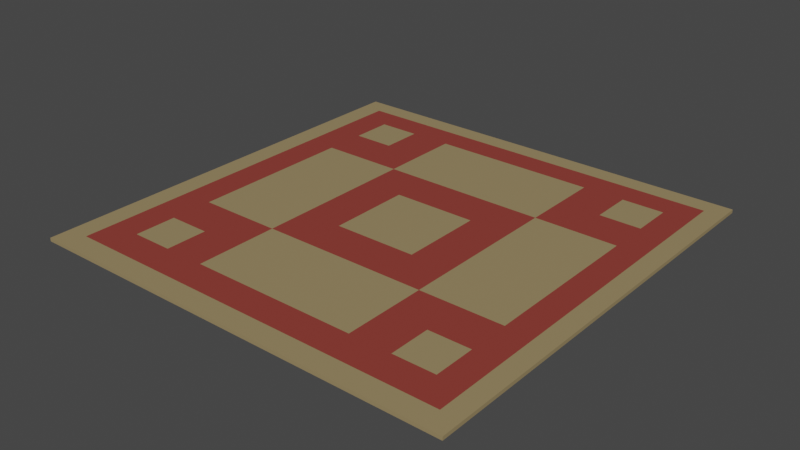 # Source: rug.blend  (saved by Blender 3.5.10; exported with 4.5.12 LTS)
import bpy
from mathutils import Matrix  # noqa: F401  (used for matrix-valued properties, if any)

bpy.ops.wm.read_factory_settings(use_empty=True)
scene = bpy.context.scene
scene.name = 'Scene'

# ---- materials (node trees are filled in below, after node groups)
mat_material_002 = bpy.data.materials.new('Material.002')
mat_material_002.use_transparent_shadow = False
mat_material_003 = bpy.data.materials.new('Material.003')
mat_material_003.use_transparent_shadow = False

# ---- material node trees
mat_material_002.use_nodes = True; mat_material_002.node_tree.nodes.clear()
_N = mat_material_002.node_tree.nodes; _L = mat_material_002.node_tree.links
n0 = _N.new('ShaderNodeBsdfPrincipled'); n0.name = 'Principled BSDF'; n0.location = (10, 300)
n0.distribution = 'GGX'
n0.subsurface_method = 'RANDOM_WALK_SKIN'
n0.inputs[0].default_value = (0.3236, 0.2435, 0.119, 1.0)
n0.inputs[3].default_value = 1.45
n0.inputs[27].default_value = (0.0, 0.0, 0.0, 1.0)
n0.inputs[28].default_value = 1.0
n1 = _N.new('ShaderNodeOutputMaterial'); n1.name = 'Material Output'; n1.location = (300, 300)
_L.new(n0.outputs[0], n1.inputs[0])
n1.is_active_output = True
mat_material_003.use_nodes = True; mat_material_003.node_tree.nodes.clear()
_N = mat_material_003.node_tree.nodes; _L = mat_material_003.node_tree.links
n0 = _N.new('ShaderNodeBsdfPrincipled'); n0.name = 'Principled BSDF'; n0.location = (10, 300)
n0.distribution = 'GGX'
n0.subsurface_method = 'RANDOM_WALK_SKIN'
n0.inputs[0].default_value = (0.2812, 0.04563, 0.03455, 1.0)
n0.inputs[3].default_value = 1.45
n0.inputs[27].default_value = (0.0, 0.0, 0.0, 1.0)
n0.inputs[28].default_value = 1.0
n1 = _N.new('ShaderNodeOutputMaterial'); n1.name = 'Material Output'; n1.location = (300, 300)
_L.new(n0.outputs[0], n1.inputs[0])
n1.is_active_output = True

# ---- world
world_world = bpy.data.worlds.new('World'); scene.world = world_world
world_world.use_nodes = True; world_world.node_tree.nodes.clear()
_N = world_world.node_tree.nodes; _L = world_world.node_tree.links
n0 = _N.new('ShaderNodeOutputWorld'); n0.name = 'World Output'; n0.location = (300, 300)
n1 = _N.new('ShaderNodeBackground'); n1.name = 'Background'; n1.location = (10, 300)
n1.inputs[0].default_value = (0.05088, 0.05088, 0.05088, 1.0)
_L.new(n1.outputs[0], n0.inputs[0])
n0.is_active_output = True
world_world.color = (0.05088, 0.05088, 0.05088)
world_world.use_sun_shadow = False
world_world.sun_shadow_jitter_overblur = 0.0

# ---- meshes
me_cube_034 = bpy.data.meshes.new('Cube.034')
me_cube_034.from_pydata([(-1.0, -1.0, -1.0), (-1.0, -1.0, 1.0), (-1.0, 1.0, -1.0), (-1.0, 1.0, 1.0), (1.0, -1.0, -1.0), (1.0, -1.0, 1.0), (1.0, 1.0, -1.0), (1.0, 1.0, 1.0), (-1.0, -0.9, -1.0), (-1.0, -0.9, 1.0), (1.0, -0.9, -1.0), (1.0, -0.9, 1.0), (-1.0, -0.7575, 1.0), (1.0, -0.7575, -1.0), (-1.0, -0.7575, -1.0), (1.0, -0.7575, 1.0), (-1.0, 0.9121, 1.0), (1.0, 0.9121, -1.0), (-1.0, 0.9121, -1.0), (1.0, 0.9121, 1.0), (-1.0, 0.7869, -1.0), (1.0, 0.7869, 1.0), (-1.0, 0.7869, 1.0), (1.0, 0.7869, -1.0), (-0.9, 1.0, -1.0), (-0.9, 1.0, 1.0), (-0.9, -1.0, -1.0), (-0.9, -1.0, 1.0), (-0.9, -0.9, 1.0), (-0.9, -0.9, -1.0), (-0.9, -0.7575, -1.0), (-0.9, -0.7575, 1.0), (-0.9, 0.9121, 1.0), (-0.9, 0.9121, -1.0), (-0.9, 0.7869, 1.0), (-0.9, 0.7869, -1.0), (-0.7575, 1.0, 1.0), (-0.7575, -1.0, -1.0), (-0.7575, -0.9, 1.0), (-0.7575, -0.7575, 1.0), (-0.7575, 0.9121, 1.0), (-0.7575, 0.7869, 1.0), (-0.7575, 1.0, -1.0), (-0.7575, -1.0, 1.0), (-0.7575, -0.9, -1.0), (-0.7575, -0.7575, -1.0), (-0.7575, 0.9121, -1.0), (-0.7575, 0.7869, -1.0), (0.9121, 1.0, 1.0), (0.9121, -1.0, -1.0), (0.9121, -0.9, 1.0), (0.9121, -0.7575, 1.0), (0.9121, 0.9121, 1.0), (0.9121, 0.7869, 1.0), (0.9121, 1.0, -1.0), (0.9121, -1.0, 1.0), (0.9121, -0.9, -1.0), (0.9121, -0.7575, -1.0), (0.9121, 0.9121, -1.0), (0.9121, 0.7869, -1.0), (0.7869, 1.0, -1.0), (0.7869, -1.0, 1.0), (0.7869, -0.9, -1.0), (0.7869, -0.7575, -1.0), (0.7869, 0.9121, -1.0), (0.7869, 0.7869, -1.0), (0.7869, 1.0, 1.0), (0.7869, -1.0, -1.0), (0.7869, -0.9, 1.0), (0.7869, -0.7575, 1.0), (0.7869, 0.9121, 1.0), (0.7869, 0.7869, 1.0), (0.5939, 1.0, -1.0), (0.4008, 1.0, -1.0), (0.2078, 1.0, -1.0), (0.0147, 1.0, -1.0), (-0.1783, 1.0, -1.0), (-0.3714, 1.0, -1.0), (-0.5644, 1.0, -1.0), (0.5939, -1.0, 1.0), (0.4008, -1.0, 1.0), (0.2078, -1.0, 1.0), (0.0147, -1.0, 1.0), (-0.1783, -1.0, 1.0), (-0.3714, -1.0, 1.0), (-0.5644, -1.0, 1.0), (0.5939, -0.9, -1.0), (0.4008, -0.9, -1.0), (0.2078, -0.9, -1.0), (0.0147, -0.9, -1.0), (-0.1783, -0.9, -1.0), (-0.3714, -0.9, -1.0), (-0.5644, -0.9, -1.0), (0.5939, -0.7575, -1.0), (0.4008, -0.7575, -1.0), (0.2078, -0.7575, -1.0), (0.0147, -0.7575, -1.0), (-0.1783, -0.7575, -1.0), (-0.3714, -0.7575, -1.0), (-0.5644, -0.7575, -1.0), (0.5939, 0.9121, -1.0), (0.4008, 0.9121, -1.0), (0.2078, 0.9121, -1.0), (0.0147, 0.9121, -1.0), (-0.1783, 0.9121, -1.0), (-0.3714, 0.9121, -1.0), (-0.5644, 0.9121, -1.0), (0.5939, 0.7869, -1.0), (0.4008, 0.7869, -1.0), (0.2078, 0.7869, -1.0), (0.0147, 0.7869, -1.0), (-0.1783, 0.7869, -1.0), (-0.3714, 0.7869, -1.0), (-0.5644, 0.7869, -1.0), (-0.5644, 1.0, 1.0), (-0.3714, 1.0, 1.0), (-0.1783, 1.0, 1.0), (0.0147, 1.0, 1.0), (0.2078, 1.0, 1.0), (0.4008, 1.0, 1.0), (0.5939, 1.0, 1.0), (-0.5644, -1.0, -1.0), (-0.3714, -1.0, -1.0), (-0.1783, -1.0, -1.0), (0.0147, -1.0, -1.0), (0.2078, -1.0, -1.0), (0.4008, -1.0, -1.0), (0.5939, -1.0, -1.0), (-0.5644, -0.9, 1.0), (-0.3714, -0.9, 1.0), (-0.1783, -0.9, 1.0), (0.0147, -0.9, 1.0), (0.2078, -0.9, 1.0), (0.4008, -0.9, 1.0), (0.5939, -0.9, 1.0), (-0.5644, -0.7575, 1.0), (-0.3714, -0.7575, 1.0), (-0.1783, -0.7575, 1.0), (0.0147, -0.7575, 1.0), (0.2078, -0.7575, 1.0), (0.4008, -0.7575, 1.0), (0.5939, -0.7575, 1.0), (-0.5644, 0.9121, 1.0), (-0.3714, 0.9121, 1.0), (-0.1783, 0.9121, 1.0), (0.0147, 0.9121, 1.0), (0.2078, 0.9121, 1.0), (0.4008, 0.9121, 1.0), (0.5939, 0.9121, 1.0), (-0.5644, 0.7869, 1.0), (-0.3714, 0.7869, 1.0), (-0.1783, 0.7869, 1.0), (0.0147, 0.7869, 1.0), (0.2078, 0.7869, 1.0), (0.4008, 0.7869, 1.0), (0.5939, 0.7869, 1.0), (-1.0, 0.5939, -1.0), (-1.0, 0.4008, -1.0), (-1.0, 0.2078, -1.0), (-1.0, 0.0147, -1.0), (-1.0, -0.1783, -1.0), (-1.0, -0.3714, -1.0), (-1.0, -0.5644, -1.0), (1.0, 0.5939, 1.0), (1.0, 0.4008, 1.0), (1.0, 0.2078, 1.0), (1.0, 0.0147, 1.0), (1.0, -0.1783, 1.0), (1.0, -0.3714, 1.0), (1.0, -0.5644, 1.0), (-1.0, -0.5644, 1.0), (-1.0, -0.3714, 1.0), (-1.0, -0.1783, 1.0), (-1.0, 0.0147, 1.0), (-1.0, 0.2078, 1.0), (-1.0, 0.4008, 1.0), (-1.0, 0.5939, 1.0), (1.0, -0.5644, -1.0), (1.0, -0.3714, -1.0), (1.0, -0.1783, -1.0), (1.0, 0.0147, -1.0), (1.0, 0.2078, -1.0), (1.0, 0.4008, -1.0), (1.0, 0.5939, -1.0), (-0.9, 0.5939, 1.0), (-0.9, 0.4008, 1.0), (-0.9, 0.2078, 1.0), (-0.9, 0.0147, 1.0), (-0.9, -0.1783, 1.0), (-0.9, -0.3714, 1.0), (-0.9, -0.5644, 1.0), (-0.9, 0.5939, -1.0), (-0.9, 0.4008, -1.0), (-0.9, 0.2078, -1.0), (-0.9, 0.0147, -1.0), (-0.9, -0.1783, -1.0), (-0.9, -0.3714, -1.0), (-0.9, -0.5644, -1.0), (-0.7575, 0.5939, 1.0), (-0.7575, 0.4008, 1.0), (-0.7575, 0.2078, 1.0), (-0.7575, 0.0147, 1.0), (-0.7575, -0.1783, 1.0), (-0.7575, -0.3714, 1.0), (-0.7575, -0.5644, 1.0), (-0.7575, 0.5939, -1.0), (-0.7575, 0.4008, -1.0), (-0.7575, 0.2078, -1.0), (-0.7575, 0.0147, -1.0), (-0.7575, -0.1783, -1.0), (-0.7575, -0.3714, -1.0), (-0.7575, -0.5644, -1.0), (0.9121, 0.5939, 1.0), (0.9121, 0.4008, 1.0), (0.9121, 0.2078, 1.0), (0.9121, 0.0147, 1.0), (0.9121, -0.1783, 1.0), (0.9121, -0.3714, 1.0), (0.9121, -0.5644, 1.0), (0.9121, 0.5939, -1.0), (0.9121, 0.4008, -1.0), (0.9121, 0.2078, -1.0), (0.9121, 0.0147, -1.0), (0.9121, -0.1783, -1.0), (0.9121, -0.3714, -1.0), (0.9121, -0.5644, -1.0), (0.7869, 0.5939, -1.0), (0.7869, 0.4008, -1.0), (0.7869, 0.2078, -1.0), (0.7869, 0.0147, -1.0), (0.7869, -0.1783, -1.0), (0.7869, -0.3714, -1.0), (0.7869, -0.5644, -1.0), (0.7869, 0.5939, 1.0), (0.7869, 0.4008, 1.0), (0.7869, 0.2078, 1.0), (0.7869, 0.0147, 1.0), (0.7869, -0.1783, 1.0), (0.7869, -0.3714, 1.0), (0.7869, -0.5644, 1.0), (-0.5644, 0.5939, -1.0), (-0.5644, 0.4008, -1.0), (-0.5644, 0.2078, -1.0), (-0.5644, 0.0147, -1.0), (-0.5644, -0.1783, -1.0), (-0.5644, -0.3714, -1.0), (-0.5644, -0.5644, -1.0), (-0.3714, 0.5939, -1.0), (-0.3714, 0.4008, -1.0), (-0.3714, 0.2078, -1.0), (-0.3714, 0.0147, -1.0), (-0.3714, -0.1783, -1.0), (-0.3714, -0.3714, -1.0), (-0.3714, -0.5644, -1.0), (-0.1783, 0.5939, -1.0), (-0.1783, 0.4008, -1.0), (-0.1783, 0.2078, -1.0), (-0.1783, 0.0147, -1.0), (-0.1783, -0.1783, -1.0), (-0.1783, -0.3714, -1.0), (-0.1783, -0.5644, -1.0), (0.0147, 0.5939, -1.0), (0.0147, 0.4008, -1.0), (0.0147, 0.2078, -1.0), (0.0147, 0.0147, -1.0), (0.0147, -0.1783, -1.0), (0.0147, -0.3714, -1.0), (0.0147, -0.5644, -1.0), (0.2078, 0.5939, -1.0), (0.2078, 0.4008, -1.0), (0.2078, 0.2078, -1.0), (0.2078, 0.0147, -1.0), (0.2078, -0.1783, -1.0), (0.2078, -0.3714, -1.0), (0.2078, -0.5644, -1.0), (0.4008, 0.5939, -1.0), (0.4008, 0.4008, -1.0), (0.4008, 0.2078, -1.0), (0.4008, 0.0147, -1.0), (0.4008, -0.1783, -1.0), (0.4008, -0.3714, -1.0), (0.4008, -0.5644, -1.0), (0.5939, 0.5939, -1.0), (0.5939, 0.4008, -1.0), (0.5939, 0.2078, -1.0), (0.5939, 0.0147, -1.0), (0.5939, -0.1783, -1.0), (0.5939, -0.3714, -1.0), (0.5939, -0.5644, -1.0), (0.5939, 0.5939, 1.0), (0.5939, 0.4008, 1.0), (0.5939, 0.2078, 1.0), (0.5939, 0.0147, 1.0), (0.5939, -0.1783, 1.0), (0.5939, -0.3714, 1.0), (0.5939, -0.5644, 1.0), (0.4008, 0.5939, 1.0), (0.4008, 0.4008, 1.0), (0.4008, 0.2078, 1.0), (0.4008, 0.0147, 1.0), (0.4008, -0.1783, 1.0), (0.4008, -0.3714, 1.0), (0.4008, -0.5644, 1.0), (0.2078, 0.5939, 1.0), (0.2078, 0.4008, 1.0), (0.2078, 0.2078, 1.0), (0.2078, 0.0147, 1.0), (0.2078, -0.1783, 1.0), (0.2078, -0.3714, 1.0), (0.2078, -0.5644, 1.0), (0.0147, 0.5939, 1.0), (0.0147, 0.4008, 1.0), (0.0147, 0.2078, 1.0), (0.0147, 0.0147, 1.0), (0.0147, -0.1783, 1.0), (0.0147, -0.3714, 1.0), (0.0147, -0.5644, 1.0), (-0.1783, 0.5939, 1.0), (-0.1783, 0.4008, 1.0), (-0.1783, 0.2078, 1.0), (-0.1783, 0.0147, 1.0), (-0.1783, -0.1783, 1.0), (-0.1783, -0.3714, 1.0), (-0.1783, -0.5644, 1.0), (-0.3714, 0.5939, 1.0), (-0.3714, 0.4008, 1.0), (-0.3714, 0.2078, 1.0), (-0.3714, 0.0147, 1.0), (-0.3714, -0.1783, 1.0), (-0.3714, -0.3714, 1.0), (-0.3714, -0.5644, 1.0), (-0.5644, 0.5939, 1.0), (-0.5644, 0.4008, 1.0), (-0.5644, 0.2078, 1.0), (-0.5644, 0.0147, 1.0), (-0.5644, -0.1783, 1.0), (-0.5644, -0.3714, 1.0), (-0.5644, -0.5644, 1.0)], [], [(18, 16, 3, 2), (54, 48, 7, 6), (10, 11, 5, 4), (26, 27, 1, 0), (56, 10, 4, 49), (28, 9, 1, 27), (31, 12, 9, 28), (57, 13, 10, 56), (13, 15, 11, 10), (0, 1, 9, 8), (177, 169, 15, 13), (225, 177, 13, 57), (190, 170, 12, 31), (8, 9, 12, 14), (25, 3, 16, 32), (54, 6, 17, 58), (6, 7, 19, 17), (20, 22, 16, 18), (156, 176, 22, 20), (32, 16, 22, 34), (58, 17, 23, 59), (17, 19, 21, 23), (18, 33, 35, 20), (40, 32, 34, 41), (2, 24, 33, 18), (36, 25, 32, 40), (204, 190, 31, 39), (162, 197, 30, 14), (14, 30, 29, 8), (39, 31, 28, 38), (38, 28, 27, 43), (8, 29, 26, 0), (37, 43, 27, 26), (2, 3, 25, 24), (121, 85, 43, 37), (128, 38, 43, 85), (135, 39, 38, 128), (337, 204, 39, 135), (114, 36, 40, 142), (142, 40, 41, 149), (33, 46, 47, 35), (24, 42, 46, 33), (197, 211, 45, 30), (30, 45, 44, 29), (29, 44, 37, 26), (24, 25, 36, 42), (19, 52, 53, 21), (7, 48, 52, 19), (169, 218, 51, 15), (15, 51, 50, 11), (11, 50, 55, 5), (4, 5, 55, 49), (64, 58, 59, 65), (60, 54, 58, 64), (232, 225, 57, 63), (63, 57, 56, 62), (62, 56, 49, 67), (60, 66, 48, 54), (72, 120, 66, 60), (86, 62, 67, 127), (93, 63, 62, 86), (288, 232, 63, 93), (72, 60, 64, 100), (100, 64, 65, 107), (52, 70, 71, 53), (48, 66, 70, 52), (218, 239, 69, 51), (51, 69, 68, 50), (50, 68, 61, 55), (49, 55, 61, 67), (46, 106, 113, 47), (106, 105, 112, 113), (105, 104, 111, 112), (104, 103, 110, 111), (103, 102, 109, 110), (102, 101, 108, 109), (101, 100, 107, 108), (42, 78, 106, 46), (78, 77, 105, 106), (77, 76, 104, 105), (76, 75, 103, 104), (75, 74, 102, 103), (74, 73, 101, 102), (73, 72, 100, 101), (211, 246, 99, 45), (246, 253, 98, 99), (253, 260, 97, 98), (260, 267, 96, 97), (267, 274, 95, 96), (274, 281, 94, 95), (281, 288, 93, 94), (45, 99, 92, 44), (99, 98, 91, 92), (98, 97, 90, 91), (97, 96, 89, 90), (96, 95, 88, 89), (95, 94, 87, 88), (94, 93, 86, 87), (44, 92, 121, 37), (92, 91, 122, 121), (91, 90, 123, 122), (90, 89, 124, 123), (89, 88, 125, 124), (88, 87, 126, 125), (87, 86, 127, 126), (42, 36, 114, 78), (78, 114, 115, 77), (77, 115, 116, 76), (76, 116, 117, 75), (75, 117, 118, 74), (74, 118, 119, 73), (73, 119, 120, 72), (70, 148, 155, 71), (148, 147, 154, 155), (147, 146, 153, 154), (146, 145, 152, 153), (145, 144, 151, 152), (144, 143, 150, 151), (143, 142, 149, 150), (66, 120, 148, 70), (120, 119, 147, 148), (119, 118, 146, 147), (118, 117, 145, 146), (117, 116, 144, 145), (116, 115, 143, 144), (115, 114, 142, 143), (239, 295, 141, 69), (295, 302, 140, 141), (302, 309, 139, 140), (309, 316, 138, 139), (316, 323, 137, 138), (323, 330, 136, 137), (330, 337, 135, 136), (69, 141, 134, 68), (141, 140, 133, 134), (140, 139, 132, 133), (139, 138, 131, 132), (138, 137, 130, 131), (137, 136, 129, 130), (136, 135, 128, 129), (68, 134, 79, 61), (134, 133, 80, 79), (133, 132, 81, 80), (132, 131, 82, 81), (131, 130, 83, 82), (130, 129, 84, 83), (129, 128, 85, 84), (67, 61, 79, 127), (127, 79, 80, 126), (126, 80, 81, 125), (125, 81, 82, 124), (124, 82, 83, 123), (123, 83, 84, 122), (122, 84, 85, 121), (150, 149, 331, 324), (324, 331, 332, 325), (325, 332, 333, 326), (326, 333, 334, 327), (327, 334, 335, 328), (328, 335, 336, 329), (329, 336, 337, 330), (151, 150, 324, 317), (317, 324, 325, 318), (318, 325, 326, 319), (319, 326, 327, 320), (320, 327, 328, 321), (321, 328, 329, 322), (322, 329, 330, 323), (152, 151, 317, 310), (310, 317, 318, 311), (311, 318, 319, 312), (312, 319, 320, 313), (313, 320, 321, 314), (314, 321, 322, 315), (315, 322, 323, 316), (153, 152, 310, 303), (303, 310, 311, 304), (304, 311, 312, 305), (305, 312, 313, 306), (306, 313, 314, 307), (307, 314, 315, 308), (308, 315, 316, 309), (154, 153, 303, 296), (296, 303, 304, 297), (297, 304, 305, 298), (298, 305, 306, 299), (299, 306, 307, 300), (300, 307, 308, 301), (301, 308, 309, 302), (155, 154, 296, 289), (289, 296, 297, 290), (290, 297, 298, 291), (291, 298, 299, 292), (292, 299, 300, 293), (293, 300, 301, 294), (294, 301, 302, 295), (71, 155, 289, 233), (233, 289, 290, 234), (234, 290, 291, 235), (235, 291, 292, 236), (236, 292, 293, 237), (237, 293, 294, 238), (238, 294, 295, 239), (108, 107, 282, 275), (275, 282, 283, 276), (276, 283, 284, 277), (277, 284, 285, 278), (278, 285, 286, 279), (279, 286, 287, 280), (280, 287, 288, 281), (109, 108, 275, 268), (268, 275, 276, 269), (269, 276, 277, 270), (270, 277, 278, 271), (271, 278, 279, 272), (272, 279, 280, 273), (273, 280, 281, 274), (110, 109, 268, 261), (261, 268, 269, 262), (262, 269, 270, 263), (263, 270, 271, 264), (264, 271, 272, 265), (265, 272, 273, 266), (266, 273, 274, 267), (111, 110, 261, 254), (254, 261, 262, 255), (255, 262, 263, 256), (256, 263, 264, 257), (257, 264, 265, 258), (258, 265, 266, 259), (259, 266, 267, 260), (112, 111, 254, 247), (247, 254, 255, 248), (248, 255, 256, 249), (249, 256, 257, 250), (250, 257, 258, 251), (251, 258, 259, 252), (252, 259, 260, 253), (113, 112, 247, 240), (240, 247, 248, 241), (241, 248, 249, 242), (242, 249, 250, 243), (243, 250, 251, 244), (244, 251, 252, 245), (245, 252, 253, 246), (47, 113, 240, 205), (205, 240, 241, 206), (206, 241, 242, 207), (207, 242, 243, 208), (208, 243, 244, 209), (209, 244, 245, 210), (210, 245, 246, 211), (53, 71, 233, 212), (212, 233, 234, 213), (213, 234, 235, 214), (214, 235, 236, 215), (215, 236, 237, 216), (216, 237, 238, 217), (217, 238, 239, 218), (107, 65, 226, 282), (282, 226, 227, 283), (283, 227, 228, 284), (284, 228, 229, 285), (285, 229, 230, 286), (286, 230, 231, 287), (287, 231, 232, 288), (65, 59, 219, 226), (226, 219, 220, 227), (227, 220, 221, 228), (228, 221, 222, 229), (229, 222, 223, 230), (230, 223, 224, 231), (231, 224, 225, 232), (21, 53, 212, 163), (163, 212, 213, 164), (164, 213, 214, 165), (165, 214, 215, 166), (166, 215, 216, 167), (167, 216, 217, 168), (168, 217, 218, 169), (35, 47, 205, 191), (191, 205, 206, 192), (192, 206, 207, 193), (193, 207, 208, 194), (194, 208, 209, 195), (195, 209, 210, 196), (196, 210, 211, 197), (149, 41, 198, 331), (331, 198, 199, 332), (332, 199, 200, 333), (333, 200, 201, 334), (334, 201, 202, 335), (335, 202, 203, 336), (336, 203, 204, 337), (20, 35, 191, 156), (156, 191, 192, 157), (157, 192, 193, 158), (158, 193, 194, 159), (159, 194, 195, 160), (160, 195, 196, 161), (161, 196, 197, 162), (41, 34, 184, 198), (198, 184, 185, 199), (199, 185, 186, 200), (200, 186, 187, 201), (201, 187, 188, 202), (202, 188, 189, 203), (203, 189, 190, 204), (14, 12, 170, 162), (162, 170, 171, 161), (161, 171, 172, 160), (160, 172, 173, 159), (159, 173, 174, 158), (158, 174, 175, 157), (157, 175, 176, 156), (34, 22, 176, 184), (184, 176, 175, 185), (185, 175, 174, 186), (186, 174, 173, 187), (187, 173, 172, 188), (188, 172, 171, 189), (189, 171, 170, 190), (59, 23, 183, 219), (219, 183, 182, 220), (220, 182, 181, 221), (221, 181, 180, 222), (222, 180, 179, 223), (223, 179, 178, 224), (224, 178, 177, 225), (23, 21, 163, 183), (183, 163, 164, 182), (182, 164, 165, 181), (181, 165, 166, 180), (180, 166, 167, 179), (179, 167, 168, 178), (178, 168, 169, 177)])
me_cube_034.polygons.foreach_set('material_index', [0, 0, 0, 0, 0, 0, 0, 0, 0, 0, 0, 0, 0, 0, 0, 0, 0, 0, 0, 0, 0, 0, 0, 1, 0, 0, 1, 0, 0, 1, 0, 0, 0, 0, 0, 0, 1, 0, 0, 1, 0, 0, 0, 0, 0, 0, 0, 0, 0, 0, 0, 0, 0, 0, 0, 0, 0, 0, 0, 0, 0, 0, 0, 0, 1, 0, 1, 1, 0, 0, 0, 0, 0, 0, 0, 0, 0, 0, 0, 0, 0, 0, 0, 0, 0, 0, 0, 0, 0, 0, 0, 0, 0, 0, 0, 0, 0, 0, 0, 0, 0, 0, 0, 0, 0, 0, 0, 0, 0, 0, 0, 0, 1, 1, 1, 1, 1, 1, 1, 0, 0, 0, 0, 0, 0, 0, 0, 1, 0, 0, 0, 0, 1, 1, 1, 1, 1, 1, 1, 1, 0, 0, 0, 0, 0, 0, 0, 0, 0, 0, 0, 0, 0, 0, 1, 1, 0, 0, 0, 0, 1, 0, 0, 1, 1, 1, 1, 0, 0, 0, 1, 0, 0, 1, 0, 0, 0, 1, 0, 0, 1, 0, 0, 0, 1, 1, 1, 1, 0, 1, 1, 0, 0, 0, 0, 1, 0, 1, 0, 0, 0, 0, 1, 0, 0, 0, 0, 0, 0, 0, 0, 0, 0, 0, 0, 0, 0, 0, 0, 0, 0, 0, 0, 0, 0, 0, 0, 0, 0, 0, 0, 0, 0, 0, 0, 0, 0, 0, 0, 0, 0, 0, 0, 0, 0, 0, 0, 0, 0, 0, 0, 0, 1, 1, 1, 1, 1, 1, 1, 0, 0, 0, 0, 0, 0, 0, 0, 0, 0, 0, 0, 0, 0, 0, 0, 0, 0, 0, 0, 0, 0, 0, 0, 0, 0, 0, 0, 0, 1, 0, 0, 0, 0, 1, 0, 0, 0, 0, 0, 0, 0, 1, 1, 1, 1, 1, 1, 1, 0, 0, 0, 0, 0, 0, 0, 0, 0, 0, 0, 0, 0, 0, 0, 0, 0, 0, 0, 0, 0, 0, 0, 0, 0, 0, 0, 0])
_uv = me_cube_034.uv_layers.new(name='UVMap')
_uv.uv.foreach_set('vector', [0.375, 0.239, 0.625, 0.239, 0.625, 0.25, 0.375, 0.25, 0.375, 0.489, 0.625, 0.489, 0.625, 0.5, 0.375, 0.5, 0.375, 0.7375, 0.625, 0.7375, 0.625, 0.75, 0.375, 0.75, 0.375, 0.9875, 0.625, 0.9875, 0.625, 1.0, 0.375, 1.0, 0.364, 0.7375, 0.375, 0.7375, 0.375, 0.75, 0.364, 0.75, 0.8625, 0.7375, 0.875, 0.7375, 0.875, 0.75, 0.8625, 0.75, 0.8625, 0.7197, 0.875, 0.7197, 0.875, 0.7375, 0.8625, 0.7375, 0.364, 0.7197, 0.375, 0.7197, 0.375, 0.7375, 0.364, 0.7375, 0.375, 0.7197, 0.625, 0.7197, 0.625, 0.7375, 0.375, 0.7375, 0.375, 0.0, 0.625, 0.0, 0.625, 0.0125, 0.375, 0.0125, 0.375, 0.6956, 0.625, 0.6956, 0.625, 0.7197, 0.375, 0.7197, 0.364, 0.6956, 0.375, 0.6956, 0.375, 0.7197, 0.364, 0.7197, 0.8625, 0.6956, 0.875, 0.6956, 0.875, 0.7197, 0.8625, 0.7197, 0.375, 0.0125, 0.625, 0.0125, 0.625, 0.03031, 0.375, 0.03031, 0.8625, 0.5, 0.875, 0.5, 0.875, 0.511, 0.8625, 0.511, 0.364, 0.5, 0.375, 0.5, 0.375, 0.511, 0.364, 0.511, 0.375, 0.5, 0.625, 0.5, 0.625, 0.511, 0.375, 0.511, 0.375, 0.2234, 0.625, 0.2234, 0.625, 0.239, 0.375, 0.239, 0.375, 0.1992, 0.625, 0.1992, 0.625, 0.2234, 0.375, 0.2234, 0.8625, 0.511, 0.875, 0.511, 0.875, 0.5266, 0.8625, 0.5266, 0.364, 0.511, 0.375, 0.511, 0.375, 0.5266, 0.364, 0.5266, 0.375, 0.511, 0.625, 0.511, 0.625, 0.5266, 0.375, 0.5266, 0.125, 0.511, 0.1375, 0.511, 0.1375, 0.5266, 0.125, 0.5266, 0.8447, 0.511, 0.8625, 0.511, 0.8625, 0.5266, 0.8447, 0.5266, 0.125, 0.5, 0.1375, 0.5, 0.1375, 0.511, 0.125, 0.511, 0.8447, 0.5, 0.8625, 0.5, 0.8625, 0.511, 0.8447, 0.511, 0.8447, 0.6956, 0.8625, 0.6956, 0.8625, 0.7197, 0.8447, 0.7197, 0.125, 0.6956, 0.1375, 0.6956, 0.1375, 0.7197, 0.125, 0.7197, 0.125, 0.7197, 0.1375, 0.7197, 0.1375, 0.7375, 0.125, 0.7375, 0.8447, 0.7197, 0.8625, 0.7197, 0.8625, 0.7375, 0.8447, 0.7375, 0.8447, 0.7375, 0.8625, 0.7375, 0.8625, 0.75, 0.8447, 0.75, 0.125, 0.7375, 0.1375, 0.7375, 0.1375, 0.75, 0.125, 0.75, 0.375, 0.9697, 0.625, 0.9697, 0.625, 0.9875, 0.375, 0.9875, 0.375, 0.25, 0.625, 0.25, 0.625, 0.2625, 0.375, 0.2625, 0.375, 0.9456, 0.625, 0.9456, 0.625, 0.9697, 0.375, 0.9697, 0.8206, 0.7375, 0.8447, 0.7375, 0.8447, 0.75, 0.8206, 0.75, 0.8206, 0.7197, 0.8447, 0.7197, 0.8447, 0.7375, 0.8206, 0.7375, 0.8206, 0.6956, 0.8447, 0.6956, 0.8447, 0.7197, 0.8206, 0.7197, 0.8206, 0.5, 0.8447, 0.5, 0.8447, 0.511, 0.8206, 0.511, 0.8206, 0.511, 0.8447, 0.511, 0.8447, 0.5266, 0.8206, 0.5266, 0.1375, 0.511, 0.1553, 0.511, 0.1553, 0.5266, 0.1375, 0.5266, 0.1375, 0.5, 0.1553, 0.5, 0.1553, 0.511, 0.1375, 0.511, 0.1375, 0.6956, 0.1553, 0.6956, 0.1553, 0.7197, 0.1375, 0.7197, 0.1375, 0.7197, 0.1553, 0.7197, 0.1553, 0.7375, 0.1375, 0.7375, 0.1375, 0.7375, 0.1553, 0.7375, 0.1553, 0.75, 0.1375, 0.75, 0.375, 0.2625, 0.625, 0.2625, 0.625, 0.2803, 0.375, 0.2803, 0.625, 0.511, 0.636, 0.511, 0.636, 0.5266, 0.625, 0.5266, 0.625, 0.5, 0.636, 0.5, 0.636, 0.511, 0.625, 0.511, 0.625, 0.6956, 0.636, 0.6956, 0.636, 0.7197, 0.625, 0.7197, 0.625, 0.7197, 0.636, 0.7197, 0.636, 0.7375, 0.625, 0.7375, 0.625, 0.7375, 0.636, 0.7375, 0.636, 0.75, 0.625, 0.75, 0.375, 0.75, 0.625, 0.75, 0.625, 0.761, 0.375, 0.761, 0.3484, 0.511, 0.364, 0.511, 0.364, 0.5266, 0.3484, 0.5266, 0.3484, 0.5, 0.364, 0.5, 0.364, 0.511, 0.3484, 0.511, 0.3484, 0.6956, 0.364, 0.6956, 0.364, 0.7197, 0.3484, 0.7197, 0.3484, 0.7197, 0.364, 0.7197, 0.364, 0.7375, 0.3484, 0.7375, 0.3484, 0.7375, 0.364, 0.7375, 0.364, 0.75, 0.3484, 0.75, 0.375, 0.4734, 0.625, 0.4734, 0.625, 0.489, 0.375, 0.489, 0.375, 0.4492, 0.625, 0.4492, 0.625, 0.4734, 0.375, 0.4734, 0.3242, 0.7375, 0.3484, 0.7375, 0.3484, 0.75, 0.3242, 0.75, 0.3242, 0.7197, 0.3484, 0.7197, 0.3484, 0.7375, 0.3242, 0.7375, 0.3242, 0.6956, 0.3484, 0.6956, 0.3484, 0.7197, 0.3242, 0.7197, 0.3242, 0.5, 0.3484, 0.5, 0.3484, 0.511, 0.3242, 0.511, 0.3242, 0.511, 0.3484, 0.511, 0.3484, 0.5266, 0.3242, 0.5266, 0.636, 0.511, 0.6516, 0.511, 0.6516, 0.5266, 0.636, 0.5266, 0.636, 0.5, 0.6516, 0.5, 0.6516, 0.511, 0.636, 0.511, 0.636, 0.6956, 0.6516, 0.6956, 0.6516, 0.7197, 0.636, 0.7197, 0.636, 0.7197, 0.6516, 0.7197, 0.6516, 0.7375, 0.636, 0.7375, 0.636, 0.7375, 0.6516, 0.7375, 0.6516, 0.75, 0.636, 0.75, 0.375, 0.761, 0.625, 0.761, 0.625, 0.7766, 0.375, 0.7766, 0.1553, 0.511, 0.1794, 0.511, 0.1794, 0.5266, 0.1553, 0.5266, 0.1794, 0.511, 0.2036, 0.511, 0.2036, 0.5266, 0.1794, 0.5266, 0.2036, 0.511, 0.2277, 0.511, 0.2277, 0.5266, 0.2036, 0.5266, 0.2277, 0.511, 0.2518, 0.511, 0.2518, 0.5266, 0.2277, 0.5266, 0.2518, 0.511, 0.276, 0.511, 0.276, 0.5266, 0.2518, 0.5266, 0.276, 0.511, 0.3001, 0.511, 0.3001, 0.5266, 0.276, 0.5266, 0.3001, 0.511, 0.3242, 0.511, 0.3242, 0.5266, 0.3001, 0.5266, 0.1553, 0.5, 0.1794, 0.5, 0.1794, 0.511, 0.1553, 0.511, 0.1794, 0.5, 0.2036, 0.5, 0.2036, 0.511, 0.1794, 0.511, 0.2036, 0.5, 0.2277, 0.5, 0.2277, 0.511, 0.2036, 0.511, 0.2277, 0.5, 0.2518, 0.5, 0.2518, 0.511, 0.2277, 0.511, 0.2518, 0.5, 0.276, 0.5, 0.276, 0.511, 0.2518, 0.511, 0.276, 0.5, 0.3001, 0.5, 0.3001, 0.511, 0.276, 0.511, 0.3001, 0.5, 0.3242, 0.5, 0.3242, 0.511, 0.3001, 0.511, 0.1553, 0.6956, 0.1794, 0.6956, 0.1794, 0.7197, 0.1553, 0.7197, 0.1794, 0.6956, 0.2036, 0.6956, 0.2036, 0.7197, 0.1794, 0.7197, 0.2036, 0.6956, 0.2277, 0.6956, 0.2277, 0.7197, 0.2036, 0.7197, 0.2277, 0.6956, 0.2518, 0.6956, 0.2518, 0.7197, 0.2277, 0.7197, 0.2518, 0.6956, 0.276, 0.6956, 0.276, 0.7197, 0.2518, 0.7197, 0.276, 0.6956, 0.3001, 0.6956, 0.3001, 0.7197, 0.276, 0.7197, 0.3001, 0.6956, 0.3242, 0.6956, 0.3242, 0.7197, 0.3001, 0.7197, 0.1553, 0.7197, 0.1794, 0.7197, 0.1794, 0.7375, 0.1553, 0.7375, 0.1794, 0.7197, 0.2036, 0.7197, 0.2036, 0.7375, 0.1794, 0.7375, 0.2036, 0.7197, 0.2277, 0.7197, 0.2277, 0.7375, 0.2036, 0.7375, 0.2277, 0.7197, 0.2518, 0.7197, 0.2518, 0.7375, 0.2277, 0.7375, 0.2518, 0.7197, 0.276, 0.7197, 0.276, 0.7375, 0.2518, 0.7375, 0.276, 0.7197, 0.3001, 0.7197, 0.3001, 0.7375, 0.276, 0.7375, 0.3001, 0.7197, 0.3242, 0.7197, 0.3242, 0.7375, 0.3001, 0.7375, 0.1553, 0.7375, 0.1794, 0.7375, 0.1794, 0.75, 0.1553, 0.75, 0.1794, 0.7375, 0.2036, 0.7375, 0.2036, 0.75, 0.1794, 0.75, 0.2036, 0.7375, 0.2277, 0.7375, 0.2277, 0.75, 0.2036, 0.75, 0.2277, 0.7375, 0.2518, 0.7375, 0.2518, 0.75, 0.2277, 0.75, 0.2518, 0.7375, 0.276, 0.7375, 0.276, 0.75, 0.2518, 0.75, 0.276, 0.7375, 0.3001, 0.7375, 0.3001, 0.75, 0.276, 0.75, 0.3001, 0.7375, 0.3242, 0.7375, 0.3242, 0.75, 0.3001, 0.75, 0.375, 0.2803, 0.625, 0.2803, 0.625, 0.3044, 0.375, 0.3044, 0.375, 0.3044, 0.625, 0.3044, 0.625, 0.3286, 0.375, 0.3286, 0.375, 0.3286, 0.625, 0.3286, 0.625, 0.3527, 0.375, 0.3527, 0.375, 0.3527, 0.625, 0.3527, 0.625, 0.3768, 0.375, 0.3768, 0.375, 0.3768, 0.625, 0.3768, 0.625, 0.401, 0.375, 0.401, 0.375, 0.401, 0.625, 0.401, 0.625, 0.4251, 0.375, 0.4251, 0.375, 0.4251, 0.625, 0.4251, 0.625, 0.4492, 0.375, 0.4492, 0.6516, 0.511, 0.6758, 0.511, 0.6758, 0.5266, 0.6516, 0.5266, 0.6758, 0.511, 0.6999, 0.511, 0.6999, 0.5266, 0.6758, 0.5266, 0.6999, 0.511, 0.724, 0.511, 0.724, 0.5266, 0.6999, 0.5266, 0.724, 0.511, 0.7482, 0.511, 0.7482, 0.5266, 0.724, 0.5266, 0.7482, 0.511, 0.7723, 0.511, 0.7723, 0.5266, 0.7482, 0.5266, 0.7723, 0.511, 0.7964, 0.511, 0.7964, 0.5266, 0.7723, 0.5266, 0.7964, 0.511, 0.8206, 0.511, 0.8206, 0.5266, 0.7964, 0.5266, 0.6516, 0.5, 0.6758, 0.5, 0.6758, 0.511, 0.6516, 0.511, 0.6758, 0.5, 0.6999, 0.5, 0.6999, 0.511, 0.6758, 0.511, 0.6999, 0.5, 0.724, 0.5, 0.724, 0.511, 0.6999, 0.511, 0.724, 0.5, 0.7482, 0.5, 0.7482, 0.511, 0.724, 0.511, 0.7482, 0.5, 0.7723, 0.5, 0.7723, 0.511, 0.7482, 0.511, 0.7723, 0.5, 0.7964, 0.5, 0.7964, 0.511, 0.7723, 0.511, 0.7964, 0.5, 0.8206, 0.5, 0.8206, 0.511, 0.7964, 0.511, 0.6516, 0.6956, 0.6758, 0.6956, 0.6758, 0.7197, 0.6516, 0.7197, 0.6758, 0.6956, 0.6999, 0.6956, 0.6999, 0.7197, 0.6758, 0.7197, 0.6999, 0.6956, 0.724, 0.6956, 0.724, 0.7197, 0.6999, 0.7197, 0.724, 0.6956, 0.7482, 0.6956, 0.7482, 0.7197, 0.724, 0.7197, 0.7482, 0.6956, 0.7723, 0.6956, 0.7723, 0.7197, 0.7482, 0.7197, 0.7723, 0.6956, 0.7964, 0.6956, 0.7964, 0.7197, 0.7723, 0.7197, 0.7964, 0.6956, 0.8206, 0.6956, 0.8206, 0.7197, 0.7964, 0.7197, 0.6516, 0.7197, 0.6758, 0.7197, 0.6758, 0.7375, 0.6516, 0.7375, 0.6758, 0.7197, 0.6999, 0.7197, 0.6999, 0.7375, 0.6758, 0.7375, 0.6999, 0.7197, 0.724, 0.7197, 0.724, 0.7375, 0.6999, 0.7375, 0.724, 0.7197, 0.7482, 0.7197, 0.7482, 0.7375, 0.724, 0.7375, 0.7482, 0.7197, 0.7723, 0.7197, 0.7723, 0.7375, 0.7482, 0.7375, 0.7723, 0.7197, 0.7964, 0.7197, 0.7964, 0.7375, 0.7723, 0.7375, 0.7964, 0.7197, 0.8206, 0.7197, 0.8206, 0.7375, 0.7964, 0.7375, 0.6516, 0.7375, 0.6758, 0.7375, 0.6758, 0.75, 0.6516, 0.75, 0.6758, 0.7375, 0.6999, 0.7375, 0.6999, 0.75, 0.6758, 0.75, 0.6999, 0.7375, 0.724, 0.7375, 0.724, 0.75, 0.6999, 0.75, 0.724, 0.7375, 0.7482, 0.7375, 0.7482, 0.75, 0.724, 0.75, 0.7482, 0.7375, 0.7723, 0.7375, 0.7723, 0.75, 0.7482, 0.75, 0.7723, 0.7375, 0.7964, 0.7375, 0.7964, 0.75, 0.7723, 0.75, 0.7964, 0.7375, 0.8206, 0.7375, 0.8206, 0.75, 0.7964, 0.75, 0.375, 0.7766, 0.625, 0.7766, 0.625, 0.8008, 0.375, 0.8008, 0.375, 0.8008, 0.625, 0.8008, 0.625, 0.8249, 0.375, 0.8249, 0.375, 0.8249, 0.625, 0.8249, 0.625, 0.849, 0.375, 0.849, 0.375, 0.849, 0.625, 0.849, 0.625, 0.8732, 0.375, 0.8732, 0.375, 0.8732, 0.625, 0.8732, 0.625, 0.8973, 0.375, 0.8973, 0.375, 0.8973, 0.625, 0.8973, 0.625, 0.9214, 0.375, 0.9214, 0.375, 0.9214, 0.625, 0.9214, 0.625, 0.9456, 0.375, 0.9456, 0.7964, 0.5266, 0.8206, 0.5266, 0.8206, 0.5508, 0.7964, 0.5508, 0.7964, 0.5508, 0.8206, 0.5508, 0.8206, 0.5749, 0.7964, 0.5749, 0.7964, 0.5749, 0.8206, 0.5749, 0.8206, 0.599, 0.7964, 0.599, 0.7964, 0.599, 0.8206, 0.599, 0.8206, 0.6232, 0.7964, 0.6232, 0.7964, 0.6232, 0.8206, 0.6232, 0.8206, 0.6473, 0.7964, 0.6473, 0.7964, 0.6473, 0.8206, 0.6473, 0.8206, 0.6714, 0.7964, 0.6714, 0.7964, 0.6714, 0.8206, 0.6714, 0.8206, 0.6956, 0.7964, 0.6956, 0.7723, 0.5266, 0.7964, 0.5266, 0.7964, 0.5508, 0.7723, 0.5508, 0.7723, 0.5508, 0.7964, 0.5508, 0.7964, 0.5749, 0.7723, 0.5749, 0.7723, 0.5749, 0.7964, 0.5749, 0.7964, 0.599, 0.7723, 0.599, 0.7723, 0.599, 0.7964, 0.599, 0.7964, 0.6232, 0.7723, 0.6232, 0.7723, 0.6232, 0.7964, 0.6232, 0.7964, 0.6473, 0.7723, 0.6473, 0.7723, 0.6473, 0.7964, 0.6473, 0.7964, 0.6714, 0.7723, 0.6714, 0.7723, 0.6714, 0.7964, 0.6714, 0.7964, 0.6956, 0.7723, 0.6956, 0.7482, 0.5266, 0.7723, 0.5266, 0.7723, 0.5508, 0.7482, 0.5508, 0.7482, 0.5508, 0.7723, 0.5508, 0.7723, 0.5749, 0.7482, 0.5749, 0.7482, 0.5749, 0.7723, 0.5749, 0.7723, 0.599, 0.7482, 0.599, 0.7482, 0.599, 0.7723, 0.599, 0.7723, 0.6232, 0.7482, 0.6232, 0.7482, 0.6232, 0.7723, 0.6232, 0.7723, 0.6473, 0.7482, 0.6473, 0.7482, 0.6473, 0.7723, 0.6473, 0.7723, 0.6714, 0.7482, 0.6714, 0.7482, 0.6714, 0.7723, 0.6714, 0.7723, 0.6956, 0.7482, 0.6956, 0.724, 0.5266, 0.7482, 0.5266, 0.7482, 0.5508, 0.724, 0.5508, 0.724, 0.5508, 0.7482, 0.5508, 0.7482, 0.5749, 0.724, 0.5749, 0.724, 0.5749, 0.7482, 0.5749, 0.7482, 0.599, 0.724, 0.599, 0.724, 0.599, 0.7482, 0.599, 0.7482, 0.6232, 0.724, 0.6232, 0.724, 0.6232, 0.7482, 0.6232, 0.7482, 0.6473, 0.724, 0.6473, 0.724, 0.6473, 0.7482, 0.6473, 0.7482, 0.6714, 0.724, 0.6714, 0.724, 0.6714, 0.7482, 0.6714, 0.7482, 0.6956, 0.724, 0.6956, 0.6999, 0.5266, 0.724, 0.5266, 0.724, 0.5508, 0.6999, 0.5508, 0.6999, 0.5508, 0.724, 0.5508, 0.724, 0.5749, 0.6999, 0.5749, 0.6999, 0.5749, 0.724, 0.5749, 0.724, 0.599, 0.6999, 0.599, 0.6999, 0.599, 0.724, 0.599, 0.724, 0.6232, 0.6999, 0.6232, 0.6999, 0.6232, 0.724, 0.6232, 0.724, 0.6473, 0.6999, 0.6473, 0.6999, 0.6473, 0.724, 0.6473, 0.724, 0.6714, 0.6999, 0.6714, 0.6999, 0.6714, 0.724, 0.6714, 0.724, 0.6956, 0.6999, 0.6956, 0.6758, 0.5266, 0.6999, 0.5266, 0.6999, 0.5508, 0.6758, 0.5508, 0.6758, 0.5508, 0.6999, 0.5508, 0.6999, 0.5749, 0.6758, 0.5749, 0.6758, 0.5749, 0.6999, 0.5749, 0.6999, 0.599, 0.6758, 0.599, 0.6758, 0.599, 0.6999, 0.599, 0.6999, 0.6232, 0.6758, 0.6232, 0.6758, 0.6232, 0.6999, 0.6232, 0.6999, 0.6473, 0.6758, 0.6473, 0.6758, 0.6473, 0.6999, 0.6473, 0.6999, 0.6714, 0.6758, 0.6714, 0.6758, 0.6714, 0.6999, 0.6714, 0.6999, 0.6956, 0.6758, 0.6956, 0.6516, 0.5266, 0.6758, 0.5266, 0.6758, 0.5508, 0.6516, 0.5508, 0.6516, 0.5508, 0.6758, 0.5508, 0.6758, 0.5749, 0.6516, 0.5749, 0.6516, 0.5749, 0.6758, 0.5749, 0.6758, 0.599, 0.6516, 0.599, 0.6516, 0.599, 0.6758, 0.599, 0.6758, 0.6232, 0.6516, 0.6232, 0.6516, 0.6232, 0.6758, 0.6232, 0.6758, 0.6473, 0.6516, 0.6473, 0.6516, 0.6473, 0.6758, 0.6473, 0.6758, 0.6714, 0.6516, 0.6714, 0.6516, 0.6714, 0.6758, 0.6714, 0.6758, 0.6956, 0.6516, 0.6956, 0.3001, 0.5266, 0.3242, 0.5266, 0.3242, 0.5508, 0.3001, 0.5508, 0.3001, 0.5508, 0.3242, 0.5508, 0.3242, 0.5749, 0.3001, 0.5749, 0.3001, 0.5749, 0.3242, 0.5749, 0.3242, 0.599, 0.3001, 0.599, 0.3001, 0.599, 0.3242, 0.599, 0.3242, 0.6232, 0.3001, 0.6232, 0.3001, 0.6232, 0.3242, 0.6232, 0.3242, 0.6473, 0.3001, 0.6473, 0.3001, 0.6473, 0.3242, 0.6473, 0.3242, 0.6714, 0.3001, 0.6714, 0.3001, 0.6714, 0.3242, 0.6714, 0.3242, 0.6956, 0.3001, 0.6956, 0.276, 0.5266, 0.3001, 0.5266, 0.3001, 0.5508, 0.276, 0.5508, 0.276, 0.5508, 0.3001, 0.5508, 0.3001, 0.5749, 0.276, 0.5749, 0.276, 0.5749, 0.3001, 0.5749, 0.3001, 0.599, 0.276, 0.599, 0.276, 0.599, 0.3001, 0.599, 0.3001, 0.6232, 0.276, 0.6232, 0.276, 0.6232, 0.3001, 0.6232, 0.3001, 0.6473, 0.276, 0.6473, 0.276, 0.6473, 0.3001, 0.6473, 0.3001, 0.6714, 0.276, 0.6714, 0.276, 0.6714, 0.3001, 0.6714, 0.3001, 0.6956, 0.276, 0.6956, 0.2518, 0.5266, 0.276, 0.5266, 0.276, 0.5508, 0.2518, 0.5508, 0.2518, 0.5508, 0.276, 0.5508, 0.276, 0.5749, 0.2518, 0.5749, 0.2518, 0.5749, 0.276, 0.5749, 0.276, 0.599, 0.2518, 0.599, 0.2518, 0.599, 0.276, 0.599, 0.276, 0.6232, 0.2518, 0.6232, 0.2518, 0.6232, 0.276, 0.6232, 0.276, 0.6473, 0.2518, 0.6473, 0.2518, 0.6473, 0.276, 0.6473, 0.276, 0.6714, 0.2518, 0.6714, 0.2518, 0.6714, 0.276, 0.6714, 0.276, 0.6956, 0.2518, 0.6956, 0.2277, 0.5266, 0.2518, 0.5266, 0.2518, 0.5508, 0.2277, 0.5508, 0.2277, 0.5508, 0.2518, 0.5508, 0.2518, 0.5749, 0.2277, 0.5749, 0.2277, 0.5749, 0.2518, 0.5749, 0.2518, 0.599, 0.2277, 0.599, 0.2277, 0.599, 0.2518, 0.599, 0.2518, 0.6232, 0.2277, 0.6232, 0.2277, 0.6232, 0.2518, 0.6232, 0.2518, 0.6473, 0.2277, 0.6473, 0.2277, 0.6473, 0.2518, 0.6473, 0.2518, 0.6714, 0.2277, 0.6714, 0.2277, 0.6714, 0.2518, 0.6714, 0.2518, 0.6956, 0.2277, 0.6956, 0.2036, 0.5266, 0.2277, 0.5266, 0.2277, 0.5508, 0.2036, 0.5508, 0.2036, 0.5508, 0.2277, 0.5508, 0.2277, 0.5749, 0.2036, 0.5749, 0.2036, 0.5749, 0.2277, 0.5749, 0.2277, 0.599, 0.2036, 0.599, 0.2036, 0.599, 0.2277, 0.599, 0.2277, 0.6232, 0.2036, 0.6232, 0.2036, 0.6232, 0.2277, 0.6232, 0.2277, 0.6473, 0.2036, 0.6473, 0.2036, 0.6473, 0.2277, 0.6473, 0.2277, 0.6714, 0.2036, 0.6714, 0.2036, 0.6714, 0.2277, 0.6714, 0.2277, 0.6956, 0.2036, 0.6956, 0.1794, 0.5266, 0.2036, 0.5266, 0.2036, 0.5508, 0.1794, 0.5508, 0.1794, 0.5508, 0.2036, 0.5508, 0.2036, 0.5749, 0.1794, 0.5749, 0.1794, 0.5749, 0.2036, 0.5749, 0.2036, 0.599, 0.1794, 0.599, 0.1794, 0.599, 0.2036, 0.599, 0.2036, 0.6232, 0.1794, 0.6232, 0.1794, 0.6232, 0.2036, 0.6232, 0.2036, 0.6473, 0.1794, 0.6473, 0.1794, 0.6473, 0.2036, 0.6473, 0.2036, 0.6714, 0.1794, 0.6714, 0.1794, 0.6714, 0.2036, 0.6714, 0.2036, 0.6956, 0.1794, 0.6956, 0.1553, 0.5266, 0.1794, 0.5266, 0.1794, 0.5508, 0.1553, 0.5508, 0.1553, 0.5508, 0.1794, 0.5508, 0.1794, 0.5749, 0.1553, 0.5749, 0.1553, 0.5749, 0.1794, 0.5749, 0.1794, 0.599, 0.1553, 0.599, 0.1553, 0.599, 0.1794, 0.599, 0.1794, 0.6232, 0.1553, 0.6232, 0.1553, 0.6232, 0.1794, 0.6232, 0.1794, 0.6473, 0.1553, 0.6473, 0.1553, 0.6473, 0.1794, 0.6473, 0.1794, 0.6714, 0.1553, 0.6714, 0.1553, 0.6714, 0.1794, 0.6714, 0.1794, 0.6956, 0.1553, 0.6956, 0.636, 0.5266, 0.6516, 0.5266, 0.6516, 0.5508, 0.636, 0.5508, 0.636, 0.5508, 0.6516, 0.5508, 0.6516, 0.5749, 0.636, 0.5749, 0.636, 0.5749, 0.6516, 0.5749, 0.6516, 0.599, 0.636, 0.599, 0.636, 0.599, 0.6516, 0.599, 0.6516, 0.6232, 0.636, 0.6232, 0.636, 0.6232, 0.6516, 0.6232, 0.6516, 0.6473, 0.636, 0.6473, 0.636, 0.6473, 0.6516, 0.6473, 0.6516, 0.6714, 0.636, 0.6714, 0.636, 0.6714, 0.6516, 0.6714, 0.6516, 0.6956, 0.636, 0.6956, 0.3242, 0.5266, 0.3484, 0.5266, 0.3484, 0.5508, 0.3242, 0.5508, 0.3242, 0.5508, 0.3484, 0.5508, 0.3484, 0.5749, 0.3242, 0.5749, 0.3242, 0.5749, 0.3484, 0.5749, 0.3484, 0.599, 0.3242, 0.599, 0.3242, 0.599, 0.3484, 0.599, 0.3484, 0.6232, 0.3242, 0.6232, 0.3242, 0.6232, 0.3484, 0.6232, 0.3484, 0.6473, 0.3242, 0.6473, 0.3242, 0.6473, 0.3484, 0.6473, 0.3484, 0.6714, 0.3242, 0.6714, 0.3242, 0.6714, 0.3484, 0.6714, 0.3484, 0.6956, 0.3242, 0.6956, 0.3484, 0.5266, 0.364, 0.5266, 0.364, 0.5508, 0.3484, 0.5508, 0.3484, 0.5508, 0.364, 0.5508, 0.364, 0.5749, 0.3484, 0.5749, 0.3484, 0.5749, 0.364, 0.5749, 0.364, 0.599, 0.3484, 0.599, 0.3484, 0.599, 0.364, 0.599, 0.364, 0.6232, 0.3484, 0.6232, 0.3484, 0.6232, 0.364, 0.6232, 0.364, 0.6473, 0.3484, 0.6473, 0.3484, 0.6473, 0.364, 0.6473, 0.364, 0.6714, 0.3484, 0.6714, 0.3484, 0.6714, 0.364, 0.6714, 0.364, 0.6956, 0.3484, 0.6956, 0.625, 0.5266, 0.636, 0.5266, 0.636, 0.5508, 0.625, 0.5508, 0.625, 0.5508, 0.636, 0.5508, 0.636, 0.5749, 0.625, 0.5749, 0.625, 0.5749, 0.636, 0.5749, 0.636, 0.599, 0.625, 0.599, 0.625, 0.599, 0.636, 0.599, 0.636, 0.6232, 0.625, 0.6232, 0.625, 0.6232, 0.636, 0.6232, 0.636, 0.6473, 0.625, 0.6473, 0.625, 0.6473, 0.636, 0.6473, 0.636, 0.6714, 0.625, 0.6714, 0.625, 0.6714, 0.636, 0.6714, 0.636, 0.6956, 0.625, 0.6956, 0.1375, 0.5266, 0.1553, 0.5266, 0.1553, 0.5508, 0.1375, 0.5508, 0.1375, 0.5508, 0.1553, 0.5508, 0.1553, 0.5749, 0.1375, 0.5749, 0.1375, 0.5749, 0.1553, 0.5749, 0.1553, 0.599, 0.1375, 0.599, 0.1375, 0.599, 0.1553, 0.599, 0.1553, 0.6232, 0.1375, 0.6232, 0.1375, 0.6232, 0.1553, 0.6232, 0.1553, 0.6473, 0.1375, 0.6473, 0.1375, 0.6473, 0.1553, 0.6473, 0.1553, 0.6714, 0.1375, 0.6714, 0.1375, 0.6714, 0.1553, 0.6714, 0.1553, 0.6956, 0.1375, 0.6956, 0.8206, 0.5266, 0.8447, 0.5266, 0.8447, 0.5508, 0.8206, 0.5508, 0.8206, 0.5508, 0.8447, 0.5508, 0.8447, 0.5749, 0.8206, 0.5749, 0.8206, 0.5749, 0.8447, 0.5749, 0.8447, 0.599, 0.8206, 0.599, 0.8206, 0.599, 0.8447, 0.599, 0.8447, 0.6232, 0.8206, 0.6232, 0.8206, 0.6232, 0.8447, 0.6232, 0.8447, 0.6473, 0.8206, 0.6473, 0.8206, 0.6473, 0.8447, 0.6473, 0.8447, 0.6714, 0.8206, 0.6714, 0.8206, 0.6714, 0.8447, 0.6714, 0.8447, 0.6956, 0.8206, 0.6956, 0.125, 0.5266, 0.1375, 0.5266, 0.1375, 0.5508, 0.125, 0.5508, 0.125, 0.5508, 0.1375, 0.5508, 0.1375, 0.5749, 0.125, 0.5749, 0.125, 0.5749, 0.1375, 0.5749, 0.1375, 0.599, 0.125, 0.599, 0.125, 0.599, 0.1375, 0.599, 0.1375, 0.6232, 0.125, 0.6232, 0.125, 0.6232, 0.1375, 0.6232, 0.1375, 0.6473, 0.125, 0.6473, 0.125, 0.6473, 0.1375, 0.6473, 0.1375, 0.6714, 0.125, 0.6714, 0.125, 0.6714, 0.1375, 0.6714, 0.1375, 0.6956, 0.125, 0.6956, 0.8447, 0.5266, 0.8625, 0.5266, 0.8625, 0.5508, 0.8447, 0.5508, 0.8447, 0.5508, 0.8625, 0.5508, 0.8625, 0.5749, 0.8447, 0.5749, 0.8447, 0.5749, 0.8625, 0.5749, 0.8625, 0.599, 0.8447, 0.599, 0.8447, 0.599, 0.8625, 0.599, 0.8625, 0.6232, 0.8447, 0.6232, 0.8447, 0.6232, 0.8625, 0.6232, 0.8625, 0.6473, 0.8447, 0.6473, 0.8447, 0.6473, 0.8625, 0.6473, 0.8625, 0.6714, 0.8447, 0.6714, 0.8447, 0.6714, 0.8625, 0.6714, 0.8625, 0.6956, 0.8447, 0.6956, 0.375, 0.03031, 0.625, 0.03031, 0.625, 0.05444, 0.375, 0.05444, 0.375, 0.05444, 0.625, 0.05444, 0.625, 0.07858, 0.375, 0.07858, 0.375, 0.07858, 0.625, 0.07858, 0.625, 0.1027, 0.375, 0.1027, 0.375, 0.1027, 0.625, 0.1027, 0.625, 0.1268, 0.375, 0.1268, 0.375, 0.1268, 0.625, 0.1268, 0.625, 0.151, 0.375, 0.151, 0.375, 0.151, 0.625, 0.151, 0.625, 0.1751, 0.375, 0.1751, 0.375, 0.1751, 0.625, 0.1751, 0.625, 0.1992, 0.375, 0.1992, 0.8625, 0.5266, 0.875, 0.5266, 0.875, 0.5508, 0.8625, 0.5508, 0.8625, 0.5508, 0.875, 0.5508, 0.875, 0.5749, 0.8625, 0.5749, 0.8625, 0.5749, 0.875, 0.5749, 0.875, 0.599, 0.8625, 0.599, 0.8625, 0.599, 0.875, 0.599, 0.875, 0.6232, 0.8625, 0.6232, 0.8625, 0.6232, 0.875, 0.6232, 0.875, 0.6473, 0.8625, 0.6473, 0.8625, 0.6473, 0.875, 0.6473, 0.875, 0.6714, 0.8625, 0.6714, 0.8625, 0.6714, 0.875, 0.6714, 0.875, 0.6956, 0.8625, 0.6956, 0.364, 0.5266, 0.375, 0.5266, 0.375, 0.5508, 0.364, 0.5508, 0.364, 0.5508, 0.375, 0.5508, 0.375, 0.5749, 0.364, 0.5749, 0.364, 0.5749, 0.375, 0.5749, 0.375, 0.599, 0.364, 0.599, 0.364, 0.599, 0.375, 0.599, 0.375, 0.6232, 0.364, 0.6232, 0.364, 0.6232, 0.375, 0.6232, 0.375, 0.6473, 0.364, 0.6473, 0.364, 0.6473, 0.375, 0.6473, 0.375, 0.6714, 0.364, 0.6714, 0.364, 0.6714, 0.375, 0.6714, 0.375, 0.6956, 0.364, 0.6956, 0.375, 0.5266, 0.625, 0.5266, 0.625, 0.5508, 0.375, 0.5508, 0.375, 0.5508, 0.625, 0.5508, 0.625, 0.5749, 0.375, 0.5749, 0.375, 0.5749, 0.625, 0.5749, 0.625, 0.599, 0.375, 0.599, 0.375, 0.599, 0.625, 0.599, 0.625, 0.6232, 0.375, 0.6232, 0.375, 0.6232, 0.625, 0.6232, 0.625, 0.6473, 0.375, 0.6473, 0.375, 0.6473, 0.625, 0.6473, 0.625, 0.6714, 0.375, 0.6714, 0.375, 0.6714, 0.625, 0.6714, 0.625, 0.6956, 0.375, 0.6956])
me_cube_034.materials.append(mat_material_002)
me_cube_034.materials.append(mat_material_003)
me_cube_034.update()

# ---- objects
ob_rug = bpy.data.objects.new('rug', me_cube_034)

# ---- transforms, parenting, visibility, modifiers, constraints
ob_rug.location = (3.089, -5.874, 3.776)
ob_rug.scale = (2.5, 2.5, 0.02)

# ---- collection membership
scene.collection.objects.link(ob_rug)

# ---- scene / render settings (as saved in the file)
scene.frame_start = 1; scene.frame_end = 250; scene.frame_set(1)
scene.render.engine = 'BLENDER_EEVEE_NEXT'
scene.cycles.sampling_pattern = 'TABULATED_SOBOL'
scene.eevee.use_raytracing = True
scene.view_settings.view_transform = 'Filmic'
bpy.context.view_layer.update()

# ---- added for rendering (the .blend has no active camera and no usable light): camera, sun
cam_auto = bpy.data.cameras.new('AutoCamera')
cam_auto.lens = 50.0
cam_auto.sensor_width = 36.0
cam_auto.clip_end = 1000.0
ob_auto_camera = bpy.data.objects.new('AutoCamera', cam_auto)
scene.collection.objects.link(ob_auto_camera)
ob_auto_camera.location = (9.63137, -13.7244, 9.0104)
ob_auto_camera.rotation_euler = (1.09748, -7.21219e-08, 0.694738)
scene.camera = ob_auto_camera
light_auto_sun = bpy.data.lights.new('AutoSun', 'SUN')
light_auto_sun.energy = 3.0
light_auto_sun.angle = 0.0523599
ob_auto_sun = bpy.data.objects.new('AutoSun', light_auto_sun)
scene.collection.objects.link(ob_auto_sun)
ob_auto_sun.rotation_euler = (0.872665, 0.174533, 0.523599)
bpy.context.view_layer.update()
